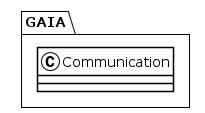

The diagram above was rendered by PlantUML. Its source (embedded in the PNG):
@startuml
!theme plain
package GAIA {
class Communication {
}
}
@enduml